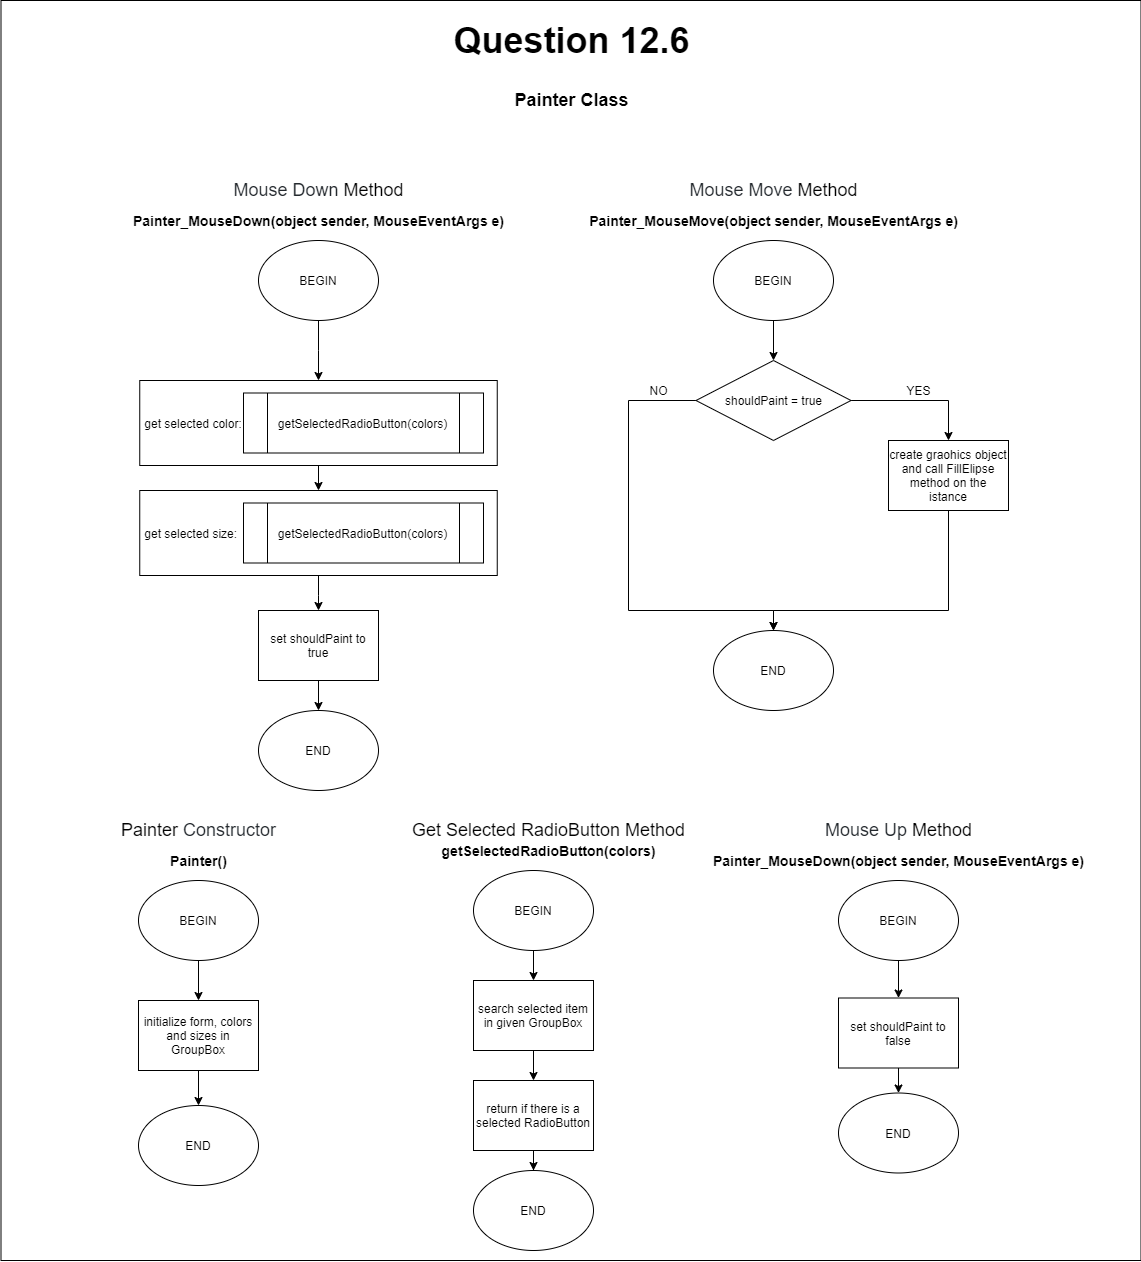

The diagram above was exported from draw.io. Its source (the exported page's mxGraphModel, read from the mxfile embedded in the PNG):
<mxGraphModel dx="3294" dy="2260" grid="1" gridSize="10" guides="1" tooltips="1" connect="1" arrows="1" fold="1" page="0" pageScale="1" pageWidth="827" pageHeight="1169" math="0" shadow="0">
  <root>
    <mxCell id="0" />
    <mxCell id="1" parent="0" />
    <mxCell id="Pv2NW5eFzALoaBvEBaQD-10" value="" style="rounded=0;whiteSpace=wrap;html=1;" parent="1" vertex="1">
      <mxGeometry x="427.5" y="-310" width="1140" height="1260" as="geometry" />
    </mxCell>
    <mxCell id="Pv2NW5eFzALoaBvEBaQD-11" value="&lt;span style=&quot;font-size: 18px&quot;&gt;Painter&amp;nbsp;&lt;/span&gt;&lt;span style=&quot;color: rgb(36 , 41 , 46) ; font-size: 18px&quot;&gt;Constructor&lt;/span&gt;" style="text;html=1;align=center;verticalAlign=middle;resizable=0;points=[];autosize=1;" parent="1" vertex="1">
      <mxGeometry x="540" y="510" width="170" height="20" as="geometry" />
    </mxCell>
    <mxCell id="Pv2NW5eFzALoaBvEBaQD-12" value="" style="edgeStyle=orthogonalEdgeStyle;rounded=0;orthogonalLoop=1;jettySize=auto;html=1;" parent="1" source="Pv2NW5eFzALoaBvEBaQD-13" target="Pv2NW5eFzALoaBvEBaQD-16" edge="1">
      <mxGeometry relative="1" as="geometry" />
    </mxCell>
    <mxCell id="Pv2NW5eFzALoaBvEBaQD-13" value="BEGIN" style="ellipse;whiteSpace=wrap;html=1;" parent="1" vertex="1">
      <mxGeometry x="565" y="570" width="120" height="80" as="geometry" />
    </mxCell>
    <mxCell id="Pv2NW5eFzALoaBvEBaQD-14" value="END" style="ellipse;whiteSpace=wrap;html=1;" parent="1" vertex="1">
      <mxGeometry x="565" y="795" width="120" height="80" as="geometry" />
    </mxCell>
    <mxCell id="Pv2NW5eFzALoaBvEBaQD-15" style="edgeStyle=orthogonalEdgeStyle;rounded=0;orthogonalLoop=1;jettySize=auto;html=1;exitX=0.5;exitY=1;exitDx=0;exitDy=0;entryX=0.5;entryY=0;entryDx=0;entryDy=0;" parent="1" source="Pv2NW5eFzALoaBvEBaQD-16" target="Pv2NW5eFzALoaBvEBaQD-14" edge="1">
      <mxGeometry relative="1" as="geometry">
        <mxPoint x="625" y="800" as="targetPoint" />
      </mxGeometry>
    </mxCell>
    <mxCell id="Pv2NW5eFzALoaBvEBaQD-16" value="initialize form, colors and sizes in GroupBox" style="rounded=0;whiteSpace=wrap;html=1;" parent="1" vertex="1">
      <mxGeometry x="565" y="690" width="120" height="70" as="geometry" />
    </mxCell>
    <mxCell id="Pv2NW5eFzALoaBvEBaQD-36" value="&lt;font&gt;&lt;span style=&quot;font-size: 18px&quot;&gt;&lt;font color=&quot;#24292e&quot;&gt;Mouse Down&amp;nbsp;&lt;/font&gt;Method&lt;/span&gt;&lt;/font&gt;" style="text;html=1;align=center;verticalAlign=middle;resizable=0;points=[];autosize=1;" parent="1" vertex="1">
      <mxGeometry x="650" y="-130" width="190" height="20" as="geometry" />
    </mxCell>
    <mxCell id="Pv2NW5eFzALoaBvEBaQD-37" value="" style="edgeStyle=orthogonalEdgeStyle;rounded=0;orthogonalLoop=1;jettySize=auto;html=1;" parent="1" source="Pv2NW5eFzALoaBvEBaQD-38" target="Pv2NW5eFzALoaBvEBaQD-42" edge="1">
      <mxGeometry relative="1" as="geometry" />
    </mxCell>
    <mxCell id="Pv2NW5eFzALoaBvEBaQD-38" value="BEGIN" style="ellipse;whiteSpace=wrap;html=1;" parent="1" vertex="1">
      <mxGeometry x="685" y="-70" width="120" height="80" as="geometry" />
    </mxCell>
    <mxCell id="Pv2NW5eFzALoaBvEBaQD-39" value="END" style="ellipse;whiteSpace=wrap;html=1;" parent="1" vertex="1">
      <mxGeometry x="685" y="400" width="120" height="80" as="geometry" />
    </mxCell>
    <mxCell id="Pv2NW5eFzALoaBvEBaQD-40" value="&lt;span style=&quot;font-size: 14px&quot;&gt;&lt;b&gt;Painter_MouseDown(object sender, MouseEventArgs e)&lt;/b&gt;&lt;/span&gt;" style="text;html=1;align=center;verticalAlign=middle;resizable=0;points=[];autosize=1;" parent="1" vertex="1">
      <mxGeometry x="550" y="-100" width="390" height="20" as="geometry" />
    </mxCell>
    <mxCell id="qqsA-RQ_U7mxZVekqAiF-4" style="edgeStyle=orthogonalEdgeStyle;rounded=0;orthogonalLoop=1;jettySize=auto;html=1;exitX=0.5;exitY=1;exitDx=0;exitDy=0;entryX=0.5;entryY=0;entryDx=0;entryDy=0;" parent="1" source="Pv2NW5eFzALoaBvEBaQD-42" target="qqsA-RQ_U7mxZVekqAiF-2" edge="1">
      <mxGeometry relative="1" as="geometry" />
    </mxCell>
    <mxCell id="Pv2NW5eFzALoaBvEBaQD-42" value="&amp;nbsp;get selected color:&amp;nbsp;" style="rounded=0;whiteSpace=wrap;html=1;align=left;" parent="1" vertex="1">
      <mxGeometry x="566.25" y="70" width="357.5" height="85" as="geometry" />
    </mxCell>
    <mxCell id="Pv2NW5eFzALoaBvEBaQD-51" value="&lt;font style=&quot;font-size: 18px&quot;&gt;&lt;b&gt;Painter Class&lt;/b&gt;&lt;/font&gt;" style="text;html=1;align=center;verticalAlign=middle;resizable=0;points=[];autosize=1;strokeColor=none;" parent="1" vertex="1">
      <mxGeometry x="932.5" y="-220" width="130" height="20" as="geometry" />
    </mxCell>
    <mxCell id="skKRpEAENmO_7SSsObgk-2" value="&lt;span style=&quot;text-align: left&quot;&gt;&lt;font&gt;&lt;span style=&quot;font-size: 14px&quot;&gt;&lt;b&gt;Painter()&lt;/b&gt;&lt;/span&gt;&lt;/font&gt;&lt;/span&gt;" style="text;html=1;align=center;verticalAlign=middle;resizable=0;points=[];autosize=1;" parent="1" vertex="1">
      <mxGeometry x="590" y="540" width="70" height="20" as="geometry" />
    </mxCell>
    <mxCell id="qqsA-RQ_U7mxZVekqAiF-1" value="getSelectedRadioButton(colors)" style="shape=process;whiteSpace=wrap;html=1;backgroundOutline=1;" parent="1" vertex="1">
      <mxGeometry x="670" y="82.5" width="240" height="60" as="geometry" />
    </mxCell>
    <mxCell id="qqsA-RQ_U7mxZVekqAiF-6" value="" style="edgeStyle=orthogonalEdgeStyle;rounded=0;orthogonalLoop=1;jettySize=auto;html=1;" parent="1" source="qqsA-RQ_U7mxZVekqAiF-2" target="qqsA-RQ_U7mxZVekqAiF-5" edge="1">
      <mxGeometry relative="1" as="geometry" />
    </mxCell>
    <mxCell id="qqsA-RQ_U7mxZVekqAiF-2" value="&amp;nbsp;get selected size:&amp;nbsp;" style="rounded=0;whiteSpace=wrap;html=1;align=left;" parent="1" vertex="1">
      <mxGeometry x="566.25" y="180" width="357.5" height="85" as="geometry" />
    </mxCell>
    <mxCell id="qqsA-RQ_U7mxZVekqAiF-3" value="getSelectedRadioButton(colors)" style="shape=process;whiteSpace=wrap;html=1;backgroundOutline=1;" parent="1" vertex="1">
      <mxGeometry x="670" y="192.5" width="240" height="60" as="geometry" />
    </mxCell>
    <mxCell id="qqsA-RQ_U7mxZVekqAiF-32" value="" style="edgeStyle=orthogonalEdgeStyle;rounded=0;orthogonalLoop=1;jettySize=auto;html=1;" parent="1" source="qqsA-RQ_U7mxZVekqAiF-5" target="Pv2NW5eFzALoaBvEBaQD-39" edge="1">
      <mxGeometry relative="1" as="geometry" />
    </mxCell>
    <mxCell id="qqsA-RQ_U7mxZVekqAiF-5" value="set shouldPaint to true" style="rounded=0;whiteSpace=wrap;html=1;" parent="1" vertex="1">
      <mxGeometry x="685" y="300" width="120" height="70" as="geometry" />
    </mxCell>
    <mxCell id="qqsA-RQ_U7mxZVekqAiF-9" value="&lt;span&gt;&lt;b&gt;&lt;font style=&quot;font-size: 14px&quot;&gt;getSelectedRadioButton(colors)&lt;/font&gt;&lt;/b&gt;&lt;/span&gt;" style="text;html=1;align=center;verticalAlign=middle;resizable=0;points=[];autosize=1;" parent="1" vertex="1">
      <mxGeometry x="860" y="530" width="230" height="20" as="geometry" />
    </mxCell>
    <mxCell id="qqsA-RQ_U7mxZVekqAiF-12" value="" style="edgeStyle=orthogonalEdgeStyle;rounded=0;orthogonalLoop=1;jettySize=auto;html=1;" parent="1" target="qqsA-RQ_U7mxZVekqAiF-11" edge="1">
      <mxGeometry relative="1" as="geometry">
        <mxPoint x="960" y="640" as="sourcePoint" />
      </mxGeometry>
    </mxCell>
    <mxCell id="qqsA-RQ_U7mxZVekqAiF-15" value="" style="edgeStyle=orthogonalEdgeStyle;rounded=0;orthogonalLoop=1;jettySize=auto;html=1;" parent="1" source="qqsA-RQ_U7mxZVekqAiF-11" target="qqsA-RQ_U7mxZVekqAiF-14" edge="1">
      <mxGeometry relative="1" as="geometry" />
    </mxCell>
    <mxCell id="qqsA-RQ_U7mxZVekqAiF-11" value="search selected item in given GroupBox" style="rounded=0;whiteSpace=wrap;html=1;" parent="1" vertex="1">
      <mxGeometry x="900" y="670" width="120" height="70" as="geometry" />
    </mxCell>
    <mxCell id="qqsA-RQ_U7mxZVekqAiF-17" value="" style="edgeStyle=orthogonalEdgeStyle;rounded=0;orthogonalLoop=1;jettySize=auto;html=1;" parent="1" source="qqsA-RQ_U7mxZVekqAiF-14" target="qqsA-RQ_U7mxZVekqAiF-16" edge="1">
      <mxGeometry relative="1" as="geometry" />
    </mxCell>
    <mxCell id="qqsA-RQ_U7mxZVekqAiF-14" value="return if there is a selected RadioButton" style="rounded=0;whiteSpace=wrap;html=1;" parent="1" vertex="1">
      <mxGeometry x="900" y="770" width="120" height="70" as="geometry" />
    </mxCell>
    <mxCell id="qqsA-RQ_U7mxZVekqAiF-16" value="END" style="ellipse;whiteSpace=wrap;html=1;" parent="1" vertex="1">
      <mxGeometry x="900" y="860" width="120" height="80" as="geometry" />
    </mxCell>
    <mxCell id="qqsA-RQ_U7mxZVekqAiF-18" value="&lt;font&gt;&lt;span style=&quot;font-size: 18px&quot;&gt;&lt;font color=&quot;#24292e&quot;&gt;Mouse Up&amp;nbsp;&lt;/font&gt;Method&lt;/span&gt;&lt;/font&gt;" style="text;html=1;align=center;verticalAlign=middle;resizable=0;points=[];autosize=1;" parent="1" vertex="1">
      <mxGeometry x="1245" y="510" width="160" height="20" as="geometry" />
    </mxCell>
    <mxCell id="qqsA-RQ_U7mxZVekqAiF-33" value="" style="edgeStyle=orthogonalEdgeStyle;rounded=0;orthogonalLoop=1;jettySize=auto;html=1;" parent="1" source="qqsA-RQ_U7mxZVekqAiF-20" target="qqsA-RQ_U7mxZVekqAiF-31" edge="1">
      <mxGeometry relative="1" as="geometry" />
    </mxCell>
    <mxCell id="qqsA-RQ_U7mxZVekqAiF-20" value="BEGIN" style="ellipse;whiteSpace=wrap;html=1;" parent="1" vertex="1">
      <mxGeometry x="1265" y="570" width="120" height="80" as="geometry" />
    </mxCell>
    <mxCell id="qqsA-RQ_U7mxZVekqAiF-22" value="END" style="ellipse;whiteSpace=wrap;html=1;" parent="1" vertex="1">
      <mxGeometry x="1265" y="782.5" width="120" height="80" as="geometry" />
    </mxCell>
    <mxCell id="qqsA-RQ_U7mxZVekqAiF-23" value="&lt;span style=&quot;font-size: 14px&quot;&gt;&lt;b&gt;Painter_MouseDown(object sender, MouseEventArgs e)&lt;/b&gt;&lt;/span&gt;" style="text;html=1;align=center;verticalAlign=middle;resizable=0;points=[];autosize=1;" parent="1" vertex="1">
      <mxGeometry x="1130" y="540" width="390" height="20" as="geometry" />
    </mxCell>
    <mxCell id="qqsA-RQ_U7mxZVekqAiF-34" value="" style="edgeStyle=orthogonalEdgeStyle;rounded=0;orthogonalLoop=1;jettySize=auto;html=1;" parent="1" source="qqsA-RQ_U7mxZVekqAiF-31" target="qqsA-RQ_U7mxZVekqAiF-22" edge="1">
      <mxGeometry relative="1" as="geometry" />
    </mxCell>
    <mxCell id="qqsA-RQ_U7mxZVekqAiF-31" value="set shouldPaint to false" style="rounded=0;whiteSpace=wrap;html=1;" parent="1" vertex="1">
      <mxGeometry x="1265" y="687.5" width="120" height="70" as="geometry" />
    </mxCell>
    <mxCell id="qqsA-RQ_U7mxZVekqAiF-56" value="&lt;font&gt;&lt;span style=&quot;font-size: 18px&quot;&gt;&lt;font color=&quot;#24292e&quot;&gt;Mouse Move&amp;nbsp;&lt;/font&gt;Method&lt;/span&gt;&lt;/font&gt;" style="text;html=1;align=center;verticalAlign=middle;resizable=0;points=[];autosize=1;" parent="1" vertex="1">
      <mxGeometry x="1110" y="-130" width="180" height="20" as="geometry" />
    </mxCell>
    <mxCell id="qqsA-RQ_U7mxZVekqAiF-57" value="" style="edgeStyle=orthogonalEdgeStyle;rounded=0;orthogonalLoop=1;jettySize=auto;html=1;" parent="1" source="qqsA-RQ_U7mxZVekqAiF-58" target="qqsA-RQ_U7mxZVekqAiF-63" edge="1">
      <mxGeometry relative="1" as="geometry" />
    </mxCell>
    <mxCell id="qqsA-RQ_U7mxZVekqAiF-58" value="BEGIN" style="ellipse;whiteSpace=wrap;html=1;" parent="1" vertex="1">
      <mxGeometry x="1140" y="-70" width="120" height="80" as="geometry" />
    </mxCell>
    <mxCell id="qqsA-RQ_U7mxZVekqAiF-59" value="END" style="ellipse;whiteSpace=wrap;html=1;" parent="1" vertex="1">
      <mxGeometry x="1140" y="320" width="120" height="80" as="geometry" />
    </mxCell>
    <mxCell id="qqsA-RQ_U7mxZVekqAiF-60" value="&lt;span style=&quot;font-size: 14px&quot;&gt;&lt;b&gt;Painter_MouseMove(object sender, MouseEventArgs e)&lt;/b&gt;&lt;/span&gt;" style="text;html=1;align=center;verticalAlign=middle;resizable=0;points=[];autosize=1;" parent="1" vertex="1">
      <mxGeometry x="1010" y="-100" width="380" height="20" as="geometry" />
    </mxCell>
    <mxCell id="qqsA-RQ_U7mxZVekqAiF-61" style="edgeStyle=orthogonalEdgeStyle;rounded=0;orthogonalLoop=1;jettySize=auto;html=1;exitX=0;exitY=0.5;exitDx=0;exitDy=0;entryX=0.5;entryY=0;entryDx=0;entryDy=0;" parent="1" source="qqsA-RQ_U7mxZVekqAiF-63" target="qqsA-RQ_U7mxZVekqAiF-59" edge="1">
      <mxGeometry relative="1" as="geometry">
        <Array as="points">
          <mxPoint x="1055" y="90" />
          <mxPoint x="1055" y="300" />
          <mxPoint x="1200" y="300" />
        </Array>
      </mxGeometry>
    </mxCell>
    <mxCell id="qqsA-RQ_U7mxZVekqAiF-62" style="edgeStyle=orthogonalEdgeStyle;rounded=0;orthogonalLoop=1;jettySize=auto;html=1;exitX=1;exitY=0.5;exitDx=0;exitDy=0;entryX=0.5;entryY=0;entryDx=0;entryDy=0;" parent="1" source="qqsA-RQ_U7mxZVekqAiF-63" target="qqsA-RQ_U7mxZVekqAiF-66" edge="1">
      <mxGeometry relative="1" as="geometry" />
    </mxCell>
    <mxCell id="qqsA-RQ_U7mxZVekqAiF-63" value="shouldPaint = true" style="rhombus;whiteSpace=wrap;html=1;" parent="1" vertex="1">
      <mxGeometry x="1122.5" y="50" width="155" height="80" as="geometry" />
    </mxCell>
    <mxCell id="qqsA-RQ_U7mxZVekqAiF-64" value="NO" style="text;html=1;align=center;verticalAlign=middle;resizable=0;points=[];autosize=1;strokeColor=none;" parent="1" vertex="1">
      <mxGeometry x="1070" y="70" width="30" height="20" as="geometry" />
    </mxCell>
    <mxCell id="qqsA-RQ_U7mxZVekqAiF-65" style="edgeStyle=orthogonalEdgeStyle;rounded=0;orthogonalLoop=1;jettySize=auto;html=1;exitX=0.5;exitY=1;exitDx=0;exitDy=0;entryX=0.5;entryY=0;entryDx=0;entryDy=0;" parent="1" source="qqsA-RQ_U7mxZVekqAiF-66" target="qqsA-RQ_U7mxZVekqAiF-59" edge="1">
      <mxGeometry relative="1" as="geometry">
        <Array as="points">
          <mxPoint x="1375" y="300" />
          <mxPoint x="1200" y="300" />
        </Array>
      </mxGeometry>
    </mxCell>
    <mxCell id="qqsA-RQ_U7mxZVekqAiF-66" value="create graohics object and call FillElipse method on the istance" style="rounded=0;whiteSpace=wrap;html=1;" parent="1" vertex="1">
      <mxGeometry x="1315" y="130" width="120" height="70" as="geometry" />
    </mxCell>
    <mxCell id="qqsA-RQ_U7mxZVekqAiF-67" value="YES" style="text;html=1;align=center;verticalAlign=middle;resizable=0;points=[];autosize=1;strokeColor=none;" parent="1" vertex="1">
      <mxGeometry x="1325" y="70" width="40" height="20" as="geometry" />
    </mxCell>
    <mxCell id="qqsA-RQ_U7mxZVekqAiF-68" value="&lt;h1&gt;&lt;font style=&quot;font-size: 36px&quot;&gt;Question 12.6&lt;/font&gt;&lt;/h1&gt;" style="text;html=1;align=center;verticalAlign=middle;resizable=0;points=[];autosize=1;" parent="1" vertex="1">
      <mxGeometry x="872.5" y="-300" width="250" height="60" as="geometry" />
    </mxCell>
    <mxCell id="T1eVj4Gt3H9mqKIdp-vf-1" value="BEGIN" style="ellipse;whiteSpace=wrap;html=1;" vertex="1" parent="1">
      <mxGeometry x="900" y="560" width="120" height="80" as="geometry" />
    </mxCell>
    <mxCell id="T1eVj4Gt3H9mqKIdp-vf-2" value="&lt;font style=&quot;font-size: 18px&quot;&gt;Get Selected RadioButton Method&lt;/font&gt;" style="text;html=1;align=center;verticalAlign=middle;resizable=0;points=[];autosize=1;strokeColor=none;" vertex="1" parent="1">
      <mxGeometry x="830" y="510" width="290" height="20" as="geometry" />
    </mxCell>
  </root>
</mxGraphModel>